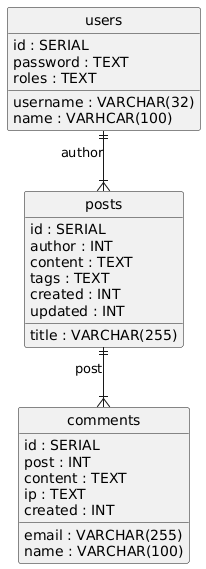

The diagram above was rendered by PlantUML. Its source (embedded in the PNG):
@startuml
hide circle
skinparam linetype ortho

entity "users" as users {
  id : SERIAL
  username : VARCHAR(32)
  password : TEXT
  roles : TEXT
  name : VARHCAR(100)
}

entity "posts" as posts {
  id : SERIAL
  author : INT
  title : VARCHAR(255)
  content : TEXT
  tags : TEXT
  created : INT
  updated : INT
}

entity "comments" as comments {
  id : SERIAL
  post : INT
  email : VARCHAR(255)
  name : VARCHAR(100)
  content : TEXT
  ip : TEXT
  created : INT
}

users ||--|{ posts : "author"
posts ||--|{ comments : "post"
@enduml